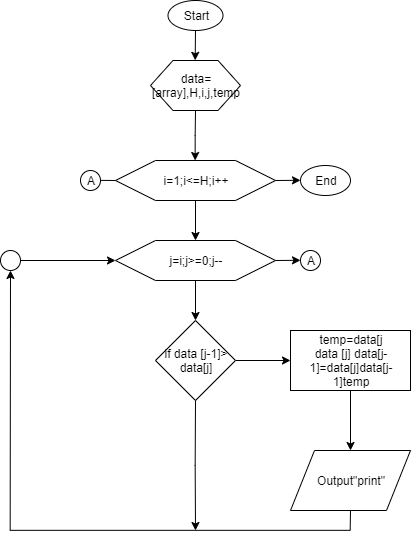

The diagram above was exported from draw.io. Its source (the exported page's mxGraphModel, read from the mxfile embedded in the PNG):
<mxGraphModel dx="712" dy="381" grid="1" gridSize="10" guides="1" tooltips="1" connect="1" arrows="1" fold="1" page="1" pageScale="1" pageWidth="850" pageHeight="1100" math="0" shadow="0">
  <root>
    <mxCell id="0" />
    <mxCell id="1" parent="0" />
    <mxCell id="vC35bwSxvH6KGlIOEXA8-10" style="edgeStyle=orthogonalEdgeStyle;rounded=0;orthogonalLoop=1;jettySize=auto;html=1;exitX=0.5;exitY=1;exitDx=0;exitDy=0;" edge="1" parent="1" source="vC35bwSxvH6KGlIOEXA8-1" target="vC35bwSxvH6KGlIOEXA8-2">
      <mxGeometry relative="1" as="geometry" />
    </mxCell>
    <mxCell id="vC35bwSxvH6KGlIOEXA8-1" value="data=[array],H,i,j,temp" style="shape=hexagon;perimeter=hexagonPerimeter2;whiteSpace=wrap;html=1;" vertex="1" parent="1">
      <mxGeometry x="290" y="100" width="90" height="50" as="geometry" />
    </mxCell>
    <mxCell id="vC35bwSxvH6KGlIOEXA8-11" style="edgeStyle=orthogonalEdgeStyle;rounded=0;orthogonalLoop=1;jettySize=auto;html=1;exitX=0.5;exitY=1;exitDx=0;exitDy=0;entryX=0.5;entryY=0;entryDx=0;entryDy=0;" edge="1" parent="1" source="vC35bwSxvH6KGlIOEXA8-2" target="vC35bwSxvH6KGlIOEXA8-4">
      <mxGeometry relative="1" as="geometry" />
    </mxCell>
    <mxCell id="vC35bwSxvH6KGlIOEXA8-21" style="edgeStyle=orthogonalEdgeStyle;rounded=0;orthogonalLoop=1;jettySize=auto;html=1;exitX=0;exitY=0.5;exitDx=0;exitDy=0;" edge="1" parent="1" source="vC35bwSxvH6KGlIOEXA8-2" target="vC35bwSxvH6KGlIOEXA8-22">
      <mxGeometry relative="1" as="geometry">
        <mxPoint x="220" y="220" as="targetPoint" />
      </mxGeometry>
    </mxCell>
    <mxCell id="vC35bwSxvH6KGlIOEXA8-23" style="edgeStyle=orthogonalEdgeStyle;rounded=0;orthogonalLoop=1;jettySize=auto;html=1;exitX=1;exitY=0.5;exitDx=0;exitDy=0;" edge="1" parent="1" source="vC35bwSxvH6KGlIOEXA8-2" target="vC35bwSxvH6KGlIOEXA8-24">
      <mxGeometry relative="1" as="geometry">
        <mxPoint x="490" y="220" as="targetPoint" />
      </mxGeometry>
    </mxCell>
    <mxCell id="vC35bwSxvH6KGlIOEXA8-2" value="i=1;i&amp;lt;=H;i++" style="shape=hexagon;perimeter=hexagonPerimeter2;whiteSpace=wrap;html=1;" vertex="1" parent="1">
      <mxGeometry x="255" y="200" width="160" height="40" as="geometry" />
    </mxCell>
    <mxCell id="vC35bwSxvH6KGlIOEXA8-12" style="edgeStyle=orthogonalEdgeStyle;rounded=0;orthogonalLoop=1;jettySize=auto;html=1;exitX=0.5;exitY=1;exitDx=0;exitDy=0;entryX=0.5;entryY=0;entryDx=0;entryDy=0;" edge="1" parent="1" source="vC35bwSxvH6KGlIOEXA8-4" target="vC35bwSxvH6KGlIOEXA8-5">
      <mxGeometry relative="1" as="geometry" />
    </mxCell>
    <mxCell id="vC35bwSxvH6KGlIOEXA8-19" style="edgeStyle=orthogonalEdgeStyle;rounded=0;orthogonalLoop=1;jettySize=auto;html=1;exitX=1;exitY=0.5;exitDx=0;exitDy=0;" edge="1" parent="1" source="vC35bwSxvH6KGlIOEXA8-4" target="vC35bwSxvH6KGlIOEXA8-20">
      <mxGeometry relative="1" as="geometry">
        <mxPoint x="430" y="300" as="targetPoint" />
      </mxGeometry>
    </mxCell>
    <mxCell id="vC35bwSxvH6KGlIOEXA8-4" value="j=i;j&amp;gt;=0;j--" style="shape=hexagon;perimeter=hexagonPerimeter2;whiteSpace=wrap;html=1;" vertex="1" parent="1">
      <mxGeometry x="255" y="280" width="160" height="40" as="geometry" />
    </mxCell>
    <mxCell id="vC35bwSxvH6KGlIOEXA8-13" style="edgeStyle=orthogonalEdgeStyle;rounded=0;orthogonalLoop=1;jettySize=auto;html=1;exitX=1;exitY=0.5;exitDx=0;exitDy=0;entryX=0;entryY=0.5;entryDx=0;entryDy=0;" edge="1" parent="1" source="vC35bwSxvH6KGlIOEXA8-5" target="vC35bwSxvH6KGlIOEXA8-6">
      <mxGeometry relative="1" as="geometry" />
    </mxCell>
    <mxCell id="vC35bwSxvH6KGlIOEXA8-18" style="edgeStyle=orthogonalEdgeStyle;rounded=0;orthogonalLoop=1;jettySize=auto;html=1;exitX=0.5;exitY=1;exitDx=0;exitDy=0;" edge="1" parent="1" source="vC35bwSxvH6KGlIOEXA8-5">
      <mxGeometry relative="1" as="geometry">
        <mxPoint x="335" y="570" as="targetPoint" />
      </mxGeometry>
    </mxCell>
    <mxCell id="vC35bwSxvH6KGlIOEXA8-5" value="if data [j-1]&amp;gt; data[j]" style="rhombus;whiteSpace=wrap;html=1;" vertex="1" parent="1">
      <mxGeometry x="295" y="360" width="80" height="80" as="geometry" />
    </mxCell>
    <mxCell id="vC35bwSxvH6KGlIOEXA8-14" style="edgeStyle=orthogonalEdgeStyle;rounded=0;orthogonalLoop=1;jettySize=auto;html=1;exitX=0.5;exitY=1;exitDx=0;exitDy=0;entryX=0.5;entryY=0;entryDx=0;entryDy=0;" edge="1" parent="1" source="vC35bwSxvH6KGlIOEXA8-6" target="vC35bwSxvH6KGlIOEXA8-7">
      <mxGeometry relative="1" as="geometry" />
    </mxCell>
    <mxCell id="vC35bwSxvH6KGlIOEXA8-6" value="temp=data[j&lt;br&gt;data [j] data[j-1]=data[j]data[j-1]temp" style="rounded=0;whiteSpace=wrap;html=1;" vertex="1" parent="1">
      <mxGeometry x="430" y="370" width="120" height="60" as="geometry" />
    </mxCell>
    <mxCell id="vC35bwSxvH6KGlIOEXA8-15" style="edgeStyle=orthogonalEdgeStyle;rounded=0;orthogonalLoop=1;jettySize=auto;html=1;exitX=0.5;exitY=1;exitDx=0;exitDy=0;" edge="1" parent="1" source="vC35bwSxvH6KGlIOEXA8-7" target="vC35bwSxvH6KGlIOEXA8-16">
      <mxGeometry relative="1" as="geometry">
        <mxPoint x="130" y="350" as="targetPoint" />
      </mxGeometry>
    </mxCell>
    <mxCell id="vC35bwSxvH6KGlIOEXA8-7" value="Output&quot;print&quot;" style="shape=parallelogram;perimeter=parallelogramPerimeter;whiteSpace=wrap;html=1;" vertex="1" parent="1">
      <mxGeometry x="430" y="490" width="120" height="60" as="geometry" />
    </mxCell>
    <mxCell id="vC35bwSxvH6KGlIOEXA8-9" style="edgeStyle=orthogonalEdgeStyle;rounded=0;orthogonalLoop=1;jettySize=auto;html=1;exitX=0.5;exitY=1;exitDx=0;exitDy=0;entryX=0.5;entryY=0;entryDx=0;entryDy=0;" edge="1" parent="1" source="vC35bwSxvH6KGlIOEXA8-8" target="vC35bwSxvH6KGlIOEXA8-1">
      <mxGeometry relative="1" as="geometry" />
    </mxCell>
    <mxCell id="vC35bwSxvH6KGlIOEXA8-8" value="Start" style="ellipse;whiteSpace=wrap;html=1;" vertex="1" parent="1">
      <mxGeometry x="307.5" y="40" width="55" height="30" as="geometry" />
    </mxCell>
    <mxCell id="vC35bwSxvH6KGlIOEXA8-17" style="edgeStyle=orthogonalEdgeStyle;rounded=0;orthogonalLoop=1;jettySize=auto;html=1;exitX=1;exitY=0.5;exitDx=0;exitDy=0;entryX=0;entryY=0.5;entryDx=0;entryDy=0;" edge="1" parent="1" source="vC35bwSxvH6KGlIOEXA8-16" target="vC35bwSxvH6KGlIOEXA8-4">
      <mxGeometry relative="1" as="geometry" />
    </mxCell>
    <mxCell id="vC35bwSxvH6KGlIOEXA8-16" value="" style="ellipse;whiteSpace=wrap;html=1;aspect=fixed;" vertex="1" parent="1">
      <mxGeometry x="140" y="290" width="20" height="20" as="geometry" />
    </mxCell>
    <mxCell id="vC35bwSxvH6KGlIOEXA8-20" value="A" style="ellipse;whiteSpace=wrap;html=1;aspect=fixed;" vertex="1" parent="1">
      <mxGeometry x="440" y="290" width="20" height="20" as="geometry" />
    </mxCell>
    <mxCell id="vC35bwSxvH6KGlIOEXA8-22" value="A" style="ellipse;whiteSpace=wrap;html=1;aspect=fixed;" vertex="1" parent="1">
      <mxGeometry x="220" y="210" width="20" height="20" as="geometry" />
    </mxCell>
    <mxCell id="vC35bwSxvH6KGlIOEXA8-24" value="End" style="ellipse;whiteSpace=wrap;html=1;" vertex="1" parent="1">
      <mxGeometry x="440" y="205" width="50" height="30" as="geometry" />
    </mxCell>
  </root>
</mxGraphModel>